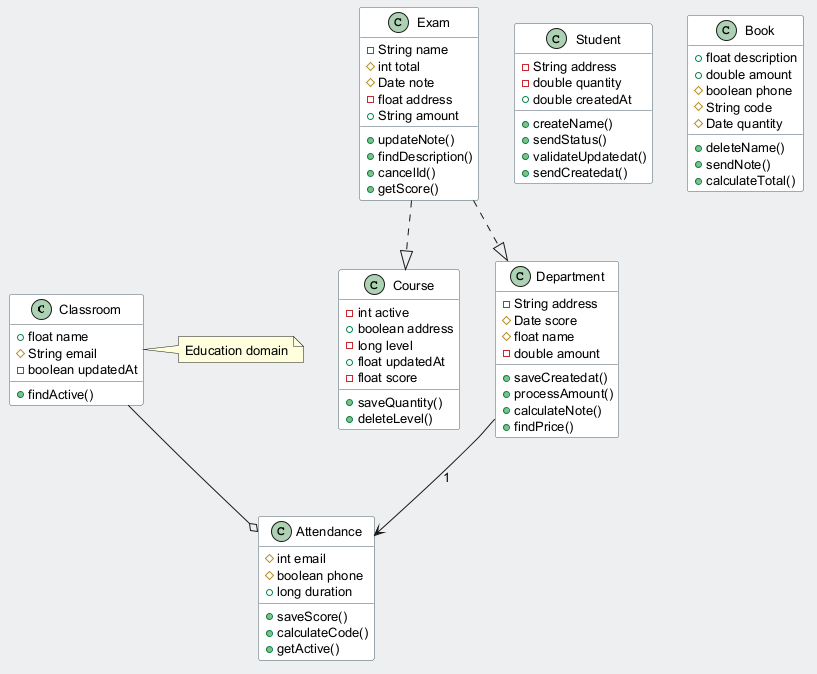

The diagram above was rendered by PlantUML. Its source (embedded in the PNG):
@startuml
skinparam backgroundColor #ECEFF1
skinparam classBackgroundColor #FFFFFF
skinparam classBorderColor #455A64
skinparam defaultFontSize 13
class Classroom {
  +float name
  #String email
  -boolean updatedAt
  +findActive()
}
class Course {
  -int active
  +boolean address
  -long level
  +float updatedAt
  -float score
  +saveQuantity()
  +deleteLevel()
}
class Student {
  -String address
  -double quantity
  +double createdAt
  +createName()
  +sendStatus()
  +validateUpdatedat()
  +sendCreatedat()
}
class Department {
  -String address
  #Date score
  #float name
  -double amount
  +saveCreatedat()
  +processAmount()
  +calculateNote()
  +findPrice()
}
class Exam {
  -String name
  #int total
  #Date note
  -float address
  +String amount
  +updateNote()
  +findDescription()
  +cancelId()
  +getScore()
}
class Attendance {
  #int email
  #boolean phone
  +long duration
  +saveScore()
  +calculateCode()
  +getActive()
}
class Book {
  +float description
  +double amount
  #boolean phone
  #String code
  #Date quantity
  +deleteName()
  +sendNote()
  +calculateTotal()
}
Exam ..|> Course
Exam ..|> Department
Department --> Attendance : "1"
Classroom --o Attendance
note right of Classroom : Education domain
@enduml